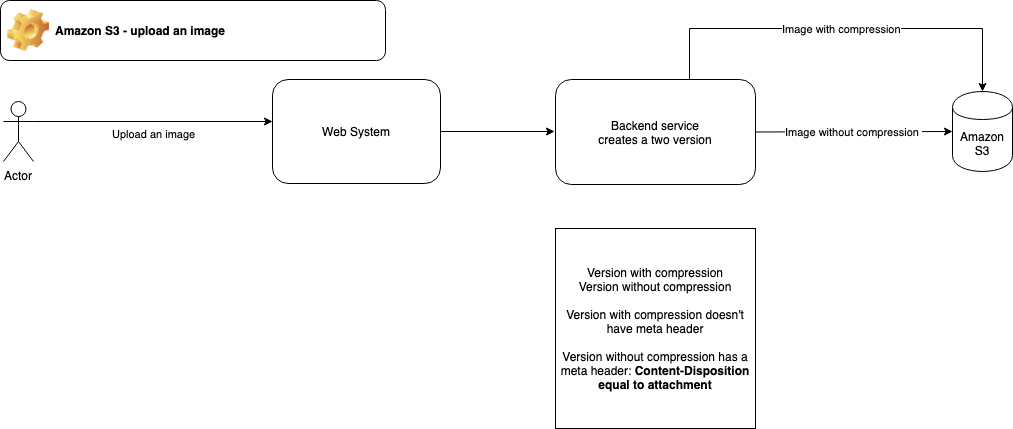

The diagram above was exported from draw.io. Its source (the exported page's mxGraphModel, read from the mxfile embedded in the PNG):
<mxGraphModel dx="946" dy="626" grid="0" gridSize="10" guides="1" tooltips="1" connect="1" arrows="1" fold="1" page="1" pageScale="1" pageWidth="850" pageHeight="1100" math="0" shadow="0">
  <root>
    <mxCell id="0" />
    <mxCell id="1" parent="0" />
    <mxCell id="jqBORGGRbyy2rOWJHOKS-11" value="Upload an image" style="edgeStyle=orthogonalEdgeStyle;rounded=0;orthogonalLoop=1;jettySize=auto;html=1;exitX=1;exitY=0.3333333333333333;exitDx=0;exitDy=0;exitPerimeter=0;entryX=0;entryY=0.404;entryDx=0;entryDy=0;entryPerimeter=0;verticalAlign=top;" parent="1" source="jqBORGGRbyy2rOWJHOKS-1" target="jqBORGGRbyy2rOWJHOKS-8" edge="1">
      <mxGeometry relative="1" as="geometry" />
    </mxCell>
    <mxCell id="jqBORGGRbyy2rOWJHOKS-1" value="Actor" style="shape=umlActor;verticalLabelPosition=bottom;labelBackgroundColor=#ffffff;verticalAlign=top;html=1;outlineConnect=0;" parent="1" vertex="1">
      <mxGeometry x="43" y="120" width="30" height="60" as="geometry" />
    </mxCell>
    <mxCell id="jqBORGGRbyy2rOWJHOKS-23" style="edgeStyle=orthogonalEdgeStyle;rounded=0;orthogonalLoop=1;jettySize=auto;html=1;" parent="1" source="jqBORGGRbyy2rOWJHOKS-8" edge="1">
      <mxGeometry relative="1" as="geometry">
        <mxPoint x="594" y="150" as="targetPoint" />
      </mxGeometry>
    </mxCell>
    <mxCell id="jqBORGGRbyy2rOWJHOKS-8" value="Web System" style="rounded=1;whiteSpace=wrap;html=1;" parent="1" vertex="1">
      <mxGeometry x="312" y="98" width="168" height="104" as="geometry" />
    </mxCell>
    <mxCell id="jqBORGGRbyy2rOWJHOKS-18" value="Image with compression" style="edgeStyle=orthogonalEdgeStyle;rounded=0;orthogonalLoop=1;jettySize=auto;html=1;exitX=0.67;exitY=0.01;exitDx=0;exitDy=0;exitPerimeter=0;" parent="1" source="jqBORGGRbyy2rOWJHOKS-13" target="jqBORGGRbyy2rOWJHOKS-15" edge="1">
      <mxGeometry relative="1" as="geometry">
        <mxPoint x="1019" y="197" as="targetPoint" />
        <Array as="points">
          <mxPoint x="729" y="47" />
          <mxPoint x="1022" y="47" />
        </Array>
      </mxGeometry>
    </mxCell>
    <mxCell id="jqBORGGRbyy2rOWJHOKS-13" value="Backend service&lt;br&gt;creates a two version" style="rounded=1;whiteSpace=wrap;html=1;" parent="1" vertex="1">
      <mxGeometry x="595" y="98" width="200" height="105" as="geometry" />
    </mxCell>
    <mxCell id="jqBORGGRbyy2rOWJHOKS-14" value="&lt;span style=&quot;white-space: normal&quot;&gt;Version with compression&lt;/span&gt;&lt;br style=&quot;white-space: normal&quot;&gt;Version without compression&lt;br&gt;&lt;br&gt;Version with compression doesn't have meta header&lt;br&gt;&lt;br&gt;Version without compression has a meta header: &lt;b&gt;Content-Disposition equal to attachment&lt;/b&gt;" style="whiteSpace=wrap;html=1;aspect=fixed;" parent="1" vertex="1">
      <mxGeometry x="595" y="247" width="200" height="200" as="geometry" />
    </mxCell>
    <mxCell id="jqBORGGRbyy2rOWJHOKS-15" value="Amazon S3" style="shape=cylinder;whiteSpace=wrap;html=1;boundedLbl=1;backgroundOutline=1;" parent="1" vertex="1">
      <mxGeometry x="992" y="110" width="60" height="80" as="geometry" />
    </mxCell>
    <mxCell id="jqBORGGRbyy2rOWJHOKS-16" value="Image without compression&amp;nbsp;" style="endArrow=classic;html=1;entryX=0;entryY=0.5;entryDx=0;entryDy=0;exitX=1;exitY=0.5;exitDx=0;exitDy=0;" parent="1" source="jqBORGGRbyy2rOWJHOKS-13" target="jqBORGGRbyy2rOWJHOKS-15" edge="1">
      <mxGeometry width="50" height="50" relative="1" as="geometry">
        <mxPoint x="883" y="76" as="sourcePoint" />
        <mxPoint x="261" y="468" as="targetPoint" />
      </mxGeometry>
    </mxCell>
    <mxCell id="bPMDET1IkbQoViRN84FK-1" value="Amazon S3 - upload an image" style="label;whiteSpace=wrap;html=1;image=img/clipart/Gear_128x128.png" parent="1" vertex="1">
      <mxGeometry x="40" y="19" width="385" height="60" as="geometry" />
    </mxCell>
  </root>
</mxGraphModel>